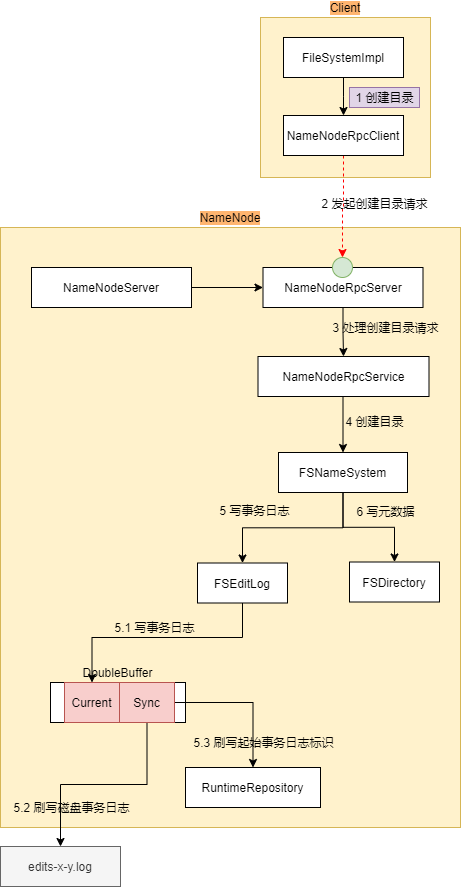

The diagram above was exported from draw.io. Its source (the exported page's mxGraphModel, read from the mxfile embedded in the PNG):
<mxGraphModel dx="1929" dy="2066" grid="1" gridSize="10" guides="1" tooltips="1" connect="1" arrows="1" fold="1" page="1" pageScale="1" pageWidth="827" pageHeight="1169" math="0" shadow="0">
  <root>
    <mxCell id="0" />
    <mxCell id="1" parent="0" />
    <mxCell id="rDz-PDgdTgbrE1-TCpwS-2" value="&lt;span style=&quot;&quot;&gt;NameNode&lt;/span&gt;" style="rounded=0;whiteSpace=wrap;html=1;fillColor=#fff2cc;strokeColor=#d6b656;labelPosition=center;verticalLabelPosition=top;align=center;verticalAlign=bottom;labelBorderColor=none;labelBackgroundColor=#FFB570;" parent="1" vertex="1">
      <mxGeometry x="-700" y="-890" width="460" height="600" as="geometry" />
    </mxCell>
    <mxCell id="fOW2-L76YFYGgMRmenjl-4" style="edgeStyle=orthogonalEdgeStyle;rounded=0;orthogonalLoop=1;jettySize=auto;html=1;strokeColor=#000000;" parent="1" source="rDz-PDgdTgbrE1-TCpwS-6" target="rDz-PDgdTgbrE1-TCpwS-59" edge="1">
      <mxGeometry relative="1" as="geometry" />
    </mxCell>
    <mxCell id="rDz-PDgdTgbrE1-TCpwS-6" value="&lt;span style=&quot;text-align: left&quot;&gt;NameNodeRpcServer&lt;br&gt;&lt;/span&gt;" style="rounded=0;whiteSpace=wrap;html=1;labelPosition=center;verticalLabelPosition=middle;align=center;verticalAlign=middle;" parent="1" vertex="1">
      <mxGeometry x="-437.5" y="-850" width="160" height="40" as="geometry" />
    </mxCell>
    <mxCell id="-xkuN6hQDp7GZXVbP_bj-32" style="edgeStyle=orthogonalEdgeStyle;rounded=0;orthogonalLoop=1;jettySize=auto;html=1;" parent="1" source="rDz-PDgdTgbrE1-TCpwS-5" target="rDz-PDgdTgbrE1-TCpwS-71" edge="1">
      <mxGeometry relative="1" as="geometry" />
    </mxCell>
    <mxCell id="-xkuN6hQDp7GZXVbP_bj-35" style="edgeStyle=orthogonalEdgeStyle;rounded=0;orthogonalLoop=1;jettySize=auto;html=1;" parent="1" source="rDz-PDgdTgbrE1-TCpwS-5" target="rDz-PDgdTgbrE1-TCpwS-69" edge="1">
      <mxGeometry relative="1" as="geometry" />
    </mxCell>
    <mxCell id="rDz-PDgdTgbrE1-TCpwS-5" value="&lt;span style=&quot;text-align: left&quot;&gt;FSNameSystem&lt;/span&gt;" style="rounded=0;whiteSpace=wrap;html=1;labelPosition=center;verticalLabelPosition=middle;align=center;verticalAlign=middle;" parent="1" vertex="1">
      <mxGeometry x="-422" y="-665" width="129" height="40" as="geometry" />
    </mxCell>
    <mxCell id="rDz-PDgdTgbrE1-TCpwS-59" value="&lt;span style=&quot;text-align: left&quot;&gt;NameNodeRpcService&lt;br&gt;&lt;/span&gt;" style="rounded=0;whiteSpace=wrap;html=1;labelPosition=center;verticalLabelPosition=middle;align=center;verticalAlign=middle;" parent="1" vertex="1">
      <mxGeometry x="-442.5" y="-761" width="171" height="40" as="geometry" />
    </mxCell>
    <mxCell id="rDz-PDgdTgbrE1-TCpwS-65" value="Client" style="rounded=0;whiteSpace=wrap;html=1;fillColor=#fff2cc;strokeColor=#d6b656;labelPosition=center;verticalLabelPosition=top;align=center;verticalAlign=bottom;labelBorderColor=none;labelBackgroundColor=#FFB570;" parent="1" vertex="1">
      <mxGeometry x="-440" y="-1100" width="170" height="160" as="geometry" />
    </mxCell>
    <mxCell id="-xkuN6hQDp7GZXVbP_bj-23" style="edgeStyle=orthogonalEdgeStyle;curved=1;rounded=0;orthogonalLoop=1;jettySize=auto;html=1;" parent="1" source="rDz-PDgdTgbrE1-TCpwS-66" target="-xkuN6hQDp7GZXVbP_bj-22" edge="1">
      <mxGeometry relative="1" as="geometry" />
    </mxCell>
    <mxCell id="rDz-PDgdTgbrE1-TCpwS-66" value="&lt;span style=&quot;text-align: left&quot;&gt;FileSystemImpl&lt;br&gt;&lt;/span&gt;" style="rounded=0;whiteSpace=wrap;html=1;labelPosition=center;verticalLabelPosition=middle;align=center;verticalAlign=middle;" parent="1" vertex="1">
      <mxGeometry x="-417" y="-1080" width="120" height="40" as="geometry" />
    </mxCell>
    <mxCell id="rDz-PDgdTgbrE1-TCpwS-69" value="&lt;div style=&quot;text-align: left&quot;&gt;FSDirectory&lt;br&gt;&lt;/div&gt;" style="rounded=0;whiteSpace=wrap;html=1;labelPosition=center;verticalLabelPosition=middle;align=center;verticalAlign=middle;" parent="1" vertex="1">
      <mxGeometry x="-351" y="-555.5" width="90" height="40" as="geometry" />
    </mxCell>
    <mxCell id="-xkuN6hQDp7GZXVbP_bj-34" style="edgeStyle=orthogonalEdgeStyle;rounded=0;orthogonalLoop=1;jettySize=auto;html=1;entryX=0.5;entryY=0;entryDx=0;entryDy=0;" parent="1" source="rDz-PDgdTgbrE1-TCpwS-71" target="rDz-PDgdTgbrE1-TCpwS-73" edge="1">
      <mxGeometry relative="1" as="geometry">
        <mxPoint x="-458" y="-504.5" as="sourcePoint" />
        <Array as="points">
          <mxPoint x="-458" y="-480" />
          <mxPoint x="-608" y="-480" />
        </Array>
      </mxGeometry>
    </mxCell>
    <mxCell id="rDz-PDgdTgbrE1-TCpwS-71" value="&lt;div style=&quot;text-align: left&quot;&gt;FSEditLog&lt;br&gt;&lt;/div&gt;" style="rounded=0;whiteSpace=wrap;html=1;labelPosition=center;verticalLabelPosition=middle;align=center;verticalAlign=middle;" parent="1" vertex="1">
      <mxGeometry x="-503" y="-554.5" width="90" height="40" as="geometry" />
    </mxCell>
    <mxCell id="rDz-PDgdTgbrE1-TCpwS-76" value="&lt;div style=&quot;text-align: center&quot;&gt;edits-x-y.log&lt;br&gt;&lt;/div&gt;" style="rounded=0;whiteSpace=wrap;html=1;labelPosition=center;verticalLabelPosition=middle;align=center;verticalAlign=middle;fillColor=#f5f5f5;fontColor=#333333;strokeColor=#666666;" parent="1" vertex="1">
      <mxGeometry x="-700" y="-271" width="120" height="40" as="geometry" />
    </mxCell>
    <mxCell id="rDz-PDgdTgbrE1-TCpwS-72" value="&lt;div style=&quot;text-align: left&quot;&gt;DoubleBuffer&lt;/div&gt;" style="rounded=0;whiteSpace=wrap;html=1;labelPosition=center;verticalLabelPosition=top;align=center;verticalAlign=bottom;" parent="1" vertex="1">
      <mxGeometry x="-650" y="-435" width="135" height="40" as="geometry" />
    </mxCell>
    <mxCell id="rDz-PDgdTgbrE1-TCpwS-73" value="&lt;div style=&quot;text-align: left&quot;&gt;Current&lt;/div&gt;" style="rounded=0;whiteSpace=wrap;html=1;labelPosition=center;verticalLabelPosition=middle;align=center;verticalAlign=middle;fillColor=#f8cecc;strokeColor=#b85450;" parent="1" vertex="1">
      <mxGeometry x="-636" y="-435" width="55" height="40" as="geometry" />
    </mxCell>
    <mxCell id="-xkuN6hQDp7GZXVbP_bj-37" style="edgeStyle=orthogonalEdgeStyle;rounded=0;orthogonalLoop=1;jettySize=auto;html=1;entryX=0.5;entryY=0;entryDx=0;entryDy=0;" parent="1" source="rDz-PDgdTgbrE1-TCpwS-74" target="rDz-PDgdTgbrE1-TCpwS-76" edge="1">
      <mxGeometry relative="1" as="geometry" />
    </mxCell>
    <mxCell id="fOW2-L76YFYGgMRmenjl-9" style="edgeStyle=orthogonalEdgeStyle;rounded=0;orthogonalLoop=1;jettySize=auto;html=1;strokeColor=#000000;" parent="1" source="rDz-PDgdTgbrE1-TCpwS-74" target="fOW2-L76YFYGgMRmenjl-7" edge="1">
      <mxGeometry relative="1" as="geometry" />
    </mxCell>
    <mxCell id="rDz-PDgdTgbrE1-TCpwS-74" value="&lt;div style=&quot;text-align: left&quot;&gt;Sync&lt;/div&gt;" style="rounded=0;whiteSpace=wrap;html=1;labelPosition=center;verticalLabelPosition=middle;align=center;verticalAlign=middle;fillColor=#f8cecc;strokeColor=#b85450;" parent="1" vertex="1">
      <mxGeometry x="-581" y="-435" width="55" height="40" as="geometry" />
    </mxCell>
    <mxCell id="rDz-PDgdTgbrE1-TCpwS-8" style="edgeStyle=orthogonalEdgeStyle;rounded=0;orthogonalLoop=1;jettySize=auto;html=1;entryX=0.5;entryY=0;entryDx=0;entryDy=0;exitX=0.5;exitY=1;exitDx=0;exitDy=0;" parent="1" target="rDz-PDgdTgbrE1-TCpwS-5" edge="1">
      <mxGeometry relative="1" as="geometry">
        <mxPoint x="-274" y="-721" as="sourcePoint" />
      </mxGeometry>
    </mxCell>
    <mxCell id="-xkuN6hQDp7GZXVbP_bj-9" style="edgeStyle=orthogonalEdgeStyle;rounded=0;orthogonalLoop=1;jettySize=auto;html=1;entryX=0;entryY=0.5;entryDx=0;entryDy=0;" parent="1" source="-xkuN6hQDp7GZXVbP_bj-8" target="rDz-PDgdTgbrE1-TCpwS-6" edge="1">
      <mxGeometry relative="1" as="geometry" />
    </mxCell>
    <mxCell id="-xkuN6hQDp7GZXVbP_bj-8" value="&lt;span style=&quot;text-align: left&quot;&gt;NameNodeServer&lt;br&gt;&lt;/span&gt;" style="rounded=0;whiteSpace=wrap;html=1;labelPosition=center;verticalLabelPosition=middle;align=center;verticalAlign=middle;" parent="1" vertex="1">
      <mxGeometry x="-669" y="-850" width="160" height="40" as="geometry" />
    </mxCell>
    <mxCell id="fOW2-L76YFYGgMRmenjl-3" style="edgeStyle=orthogonalEdgeStyle;rounded=0;orthogonalLoop=1;jettySize=auto;html=1;entryX=0.5;entryY=0;entryDx=0;entryDy=0;dashed=1;strokeColor=#FF0000;" parent="1" source="-xkuN6hQDp7GZXVbP_bj-22" target="fOW2-L76YFYGgMRmenjl-1" edge="1">
      <mxGeometry relative="1" as="geometry" />
    </mxCell>
    <mxCell id="-xkuN6hQDp7GZXVbP_bj-22" value="&lt;span style=&quot;text-align: left&quot;&gt;NameNodeRpcClient&lt;br&gt;&lt;/span&gt;" style="rounded=0;whiteSpace=wrap;html=1;labelPosition=center;verticalLabelPosition=middle;align=center;verticalAlign=middle;" parent="1" vertex="1">
      <mxGeometry x="-417" y="-1002" width="120" height="40" as="geometry" />
    </mxCell>
    <mxCell id="-xkuN6hQDp7GZXVbP_bj-26" value="2 发起创建目录请求" style="text;html=1;align=center;verticalAlign=middle;resizable=0;points=[];autosize=1;strokeColor=none;fillColor=none;" parent="1" vertex="1">
      <mxGeometry x="-386" y="-924" width="120" height="20" as="geometry" />
    </mxCell>
    <mxCell id="-xkuN6hQDp7GZXVbP_bj-31" value="4 创建目录" style="text;html=1;align=center;verticalAlign=middle;resizable=0;points=[];autosize=1;strokeColor=none;fillColor=none;" parent="1" vertex="1">
      <mxGeometry x="-361" y="-706" width="70" height="20" as="geometry" />
    </mxCell>
    <mxCell id="-xkuN6hQDp7GZXVbP_bj-33" value="5 写事务日志" style="text;html=1;align=center;verticalAlign=middle;resizable=0;points=[];autosize=1;strokeColor=none;fillColor=none;" parent="1" vertex="1">
      <mxGeometry x="-491" y="-617.5" width="90" height="20" as="geometry" />
    </mxCell>
    <mxCell id="-xkuN6hQDp7GZXVbP_bj-36" value="6 写元数据" style="text;html=1;align=center;verticalAlign=middle;resizable=0;points=[];autosize=1;strokeColor=none;fillColor=none;" parent="1" vertex="1">
      <mxGeometry x="-350" y="-616.5" width="70" height="20" as="geometry" />
    </mxCell>
    <mxCell id="-xkuN6hQDp7GZXVbP_bj-38" value="5.2 刷写磁盘事务日志" style="text;html=1;align=center;verticalAlign=middle;resizable=0;points=[];autosize=1;strokeColor=none;fillColor=none;" parent="1" vertex="1">
      <mxGeometry x="-694.5" y="-320" width="130" height="20" as="geometry" />
    </mxCell>
    <mxCell id="fOW2-L76YFYGgMRmenjl-1" value="" style="ellipse;whiteSpace=wrap;html=1;aspect=fixed;fillColor=#d5e8d4;strokeColor=#82b366;" parent="1" vertex="1">
      <mxGeometry x="-368" y="-860" width="20" height="20" as="geometry" />
    </mxCell>
    <mxCell id="fOW2-L76YFYGgMRmenjl-5" value="5.1 写事务日志" style="text;html=1;align=center;verticalAlign=middle;resizable=0;points=[];autosize=1;strokeColor=none;fillColor=none;" parent="1" vertex="1">
      <mxGeometry x="-596.5" y="-500" width="100" height="20" as="geometry" />
    </mxCell>
    <mxCell id="fOW2-L76YFYGgMRmenjl-7" value="&lt;div style=&quot;text-align: left&quot;&gt;RuntimeRepository&lt;br&gt;&lt;/div&gt;" style="rounded=0;whiteSpace=wrap;html=1;labelPosition=center;verticalLabelPosition=middle;align=center;verticalAlign=middle;" parent="1" vertex="1">
      <mxGeometry x="-515" y="-350" width="135" height="40" as="geometry" />
    </mxCell>
    <mxCell id="fOW2-L76YFYGgMRmenjl-10" value="5.3 刷写起始事务日志标识" style="text;html=1;align=center;verticalAlign=middle;resizable=0;points=[];autosize=1;strokeColor=none;fillColor=none;" parent="1" vertex="1">
      <mxGeometry x="-517" y="-385" width="160" height="20" as="geometry" />
    </mxCell>
    <mxCell id="UwO_T6stcgiGhcKBggMB-1" value="1 创建目录" style="text;html=1;align=center;verticalAlign=middle;resizable=0;points=[];autosize=1;strokeColor=#9673a6;fillColor=#e1d5e7;" parent="1" vertex="1">
      <mxGeometry x="-351" y="-1030" width="70" height="20" as="geometry" />
    </mxCell>
    <mxCell id="UwO_T6stcgiGhcKBggMB-2" value="3 处理创建目录请求" style="text;html=1;align=center;verticalAlign=middle;resizable=0;points=[];autosize=1;strokeColor=none;fillColor=none;" parent="1" vertex="1">
      <mxGeometry x="-375" y="-800" width="120" height="20" as="geometry" />
    </mxCell>
  </root>
</mxGraphModel>